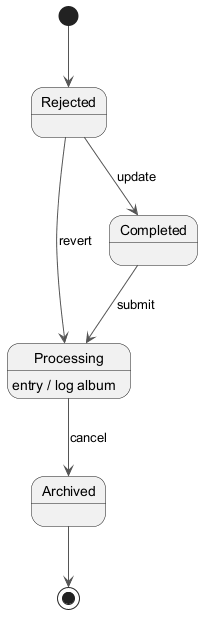

The diagram above was rendered by PlantUML. Its source (embedded in the PNG):
@startuml
skinparam backgroundColor #FFFFFF
skinparam classBackgroundColor #F3E5F5
skinparam classBorderColor #6A1B9A
skinparam ArrowColor #555555
[*] --> Rejected
Rejected --> Completed : update
Completed --> Processing : submit
Processing --> Archived : cancel
Processing : entry / log album
Rejected --> Processing : revert
Archived --> [*]
@enduml